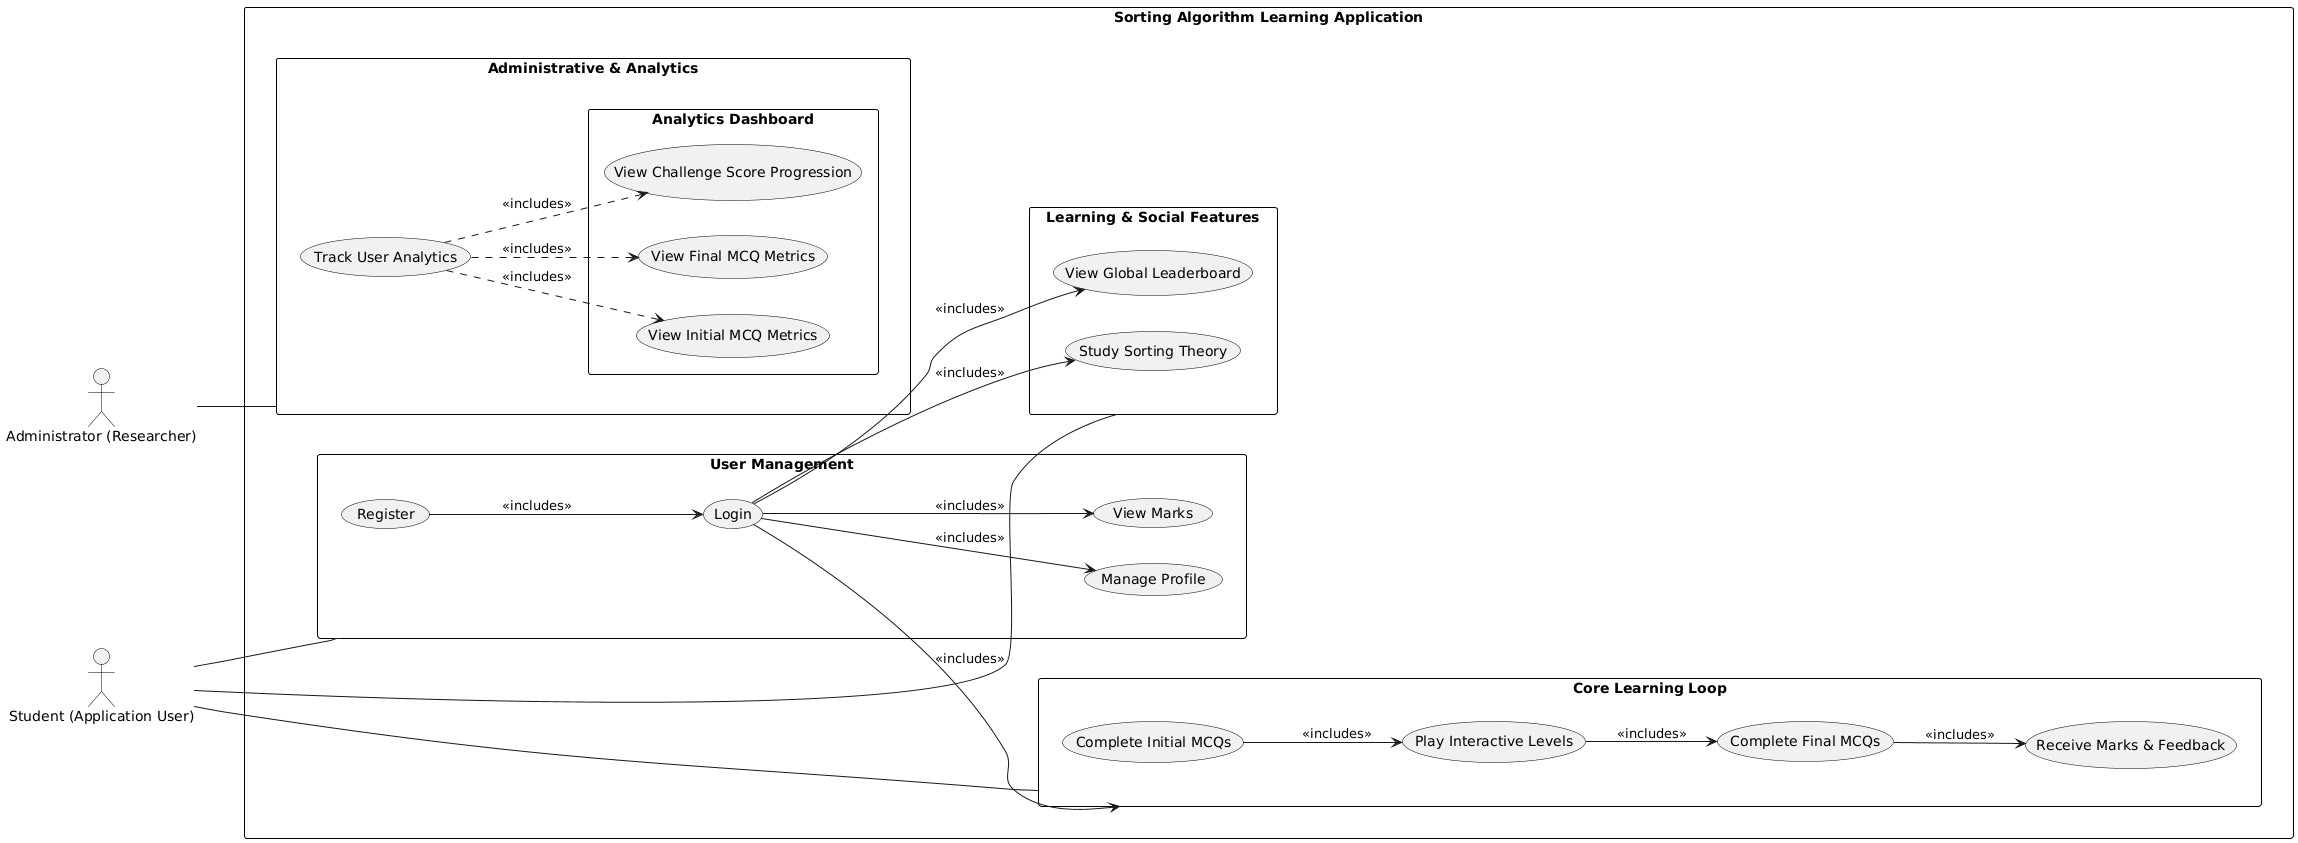

The diagram above was rendered by PlantUML. Its source (embedded in the PNG):
@startuml
left to right direction
skinparam actor {
  BorderColor black
  FontColor black
}
skinparam rectangle {
  BorderColor black
  FontColor black
}
skinparam usecase {
  BorderColor black
  FontColor black
}

actor Student as "Student (Application User)"
actor Administrator as "Administrator (Researcher)"

rectangle "Sorting Algorithm Learning Application" {

  rectangle "User Management" as UM {
    usecase "Register" as R
    usecase "Login" as L
    usecase "Manage Profile" as MP
    usecase "View Marks" as VM
  }

  rectangle "Learning & Social Features" as LSF {
    usecase "Study Sorting Theory" as ST
    usecase "View Global Leaderboard" as VGL
  }

  rectangle "Core Learning Loop" as CLL {
    usecase "Complete Initial MCQs" as CIM
    usecase "Play Interactive Levels" as PIL
    usecase "Complete Final MCQs" as CFM
    usecase "Receive Marks & Feedback" as RMF
  }

  rectangle "Administrative & Analytics" as AA {
    usecase "Track User Analytics" as TUA
    rectangle "Analytics Dashboard" {
      usecase "View Initial MCQ Metrics" as VIM
      usecase "View Final MCQ Metrics" as VFM
      usecase "View Challenge Score Progression" as VCSP
    }
  }
}

Student -- UM
Student -- LSF
Student -- CLL
Administrator -- AA

R --> L : <<includes>>
L --> MP : <<includes>>
L --> VM : <<includes>>
L --> ST : <<includes>>
L --> VGL : <<includes>>
L --> CLL : <<includes>>

CIM --> PIL : <<includes>>
PIL --> CFM : <<includes>>
CFM --> RMF : <<includes>>

TUA ..> VIM : <<includes>>
TUA ..> VFM : <<includes>>
TUA ..> VCSP : <<includes>>
@enduml